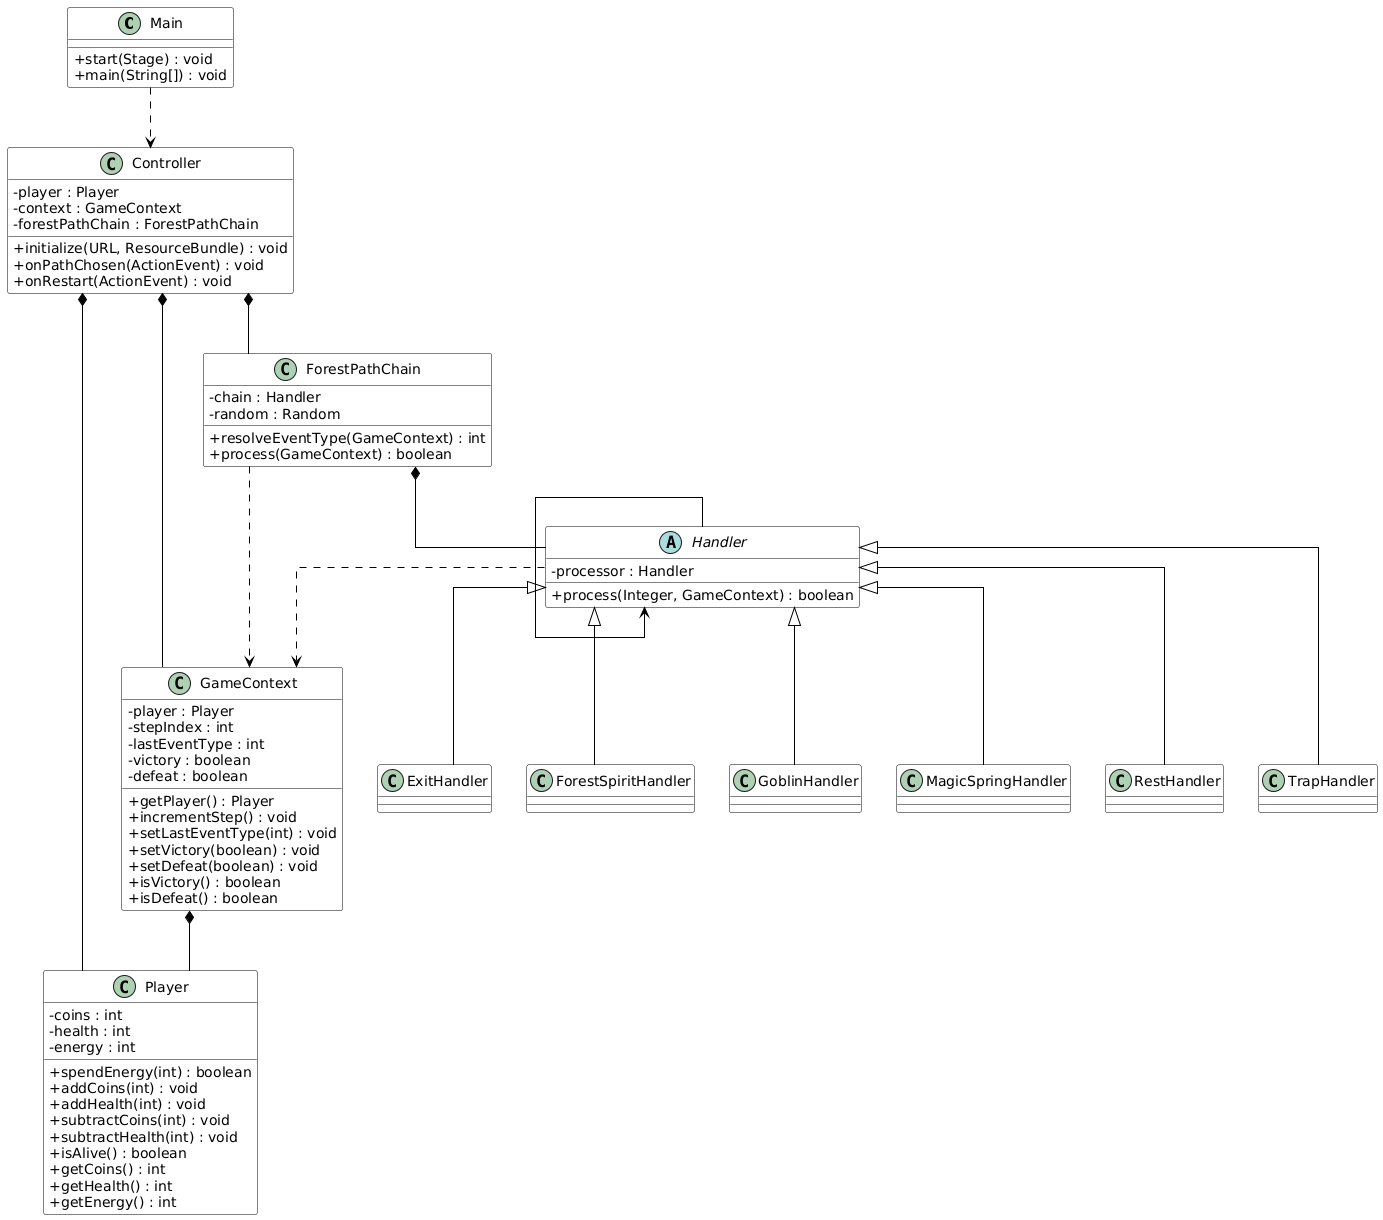

The diagram above was rendered by PlantUML. Its source (embedded in the PNG):
@startuml
skinparam class {
    BackgroundColor White
    BorderColor #000000
    FontColor #000000
    BackgroundColor<<enum>> White
    BackgroundColor<<abstract>> White
    ArrowColor Black
    BorderColor Black
}

skinparam classBackgroundColor White
hide stereotype
skinparam classAttributeIconSize 0
skinparam linetype ortho

class Main {
  + start(Stage) : void
  + main(String[]) : void
}

class Controller {
  - player : Player
  - context : GameContext
  - forestPathChain : ForestPathChain
  + initialize(URL, ResourceBundle) : void
  + onPathChosen(ActionEvent) : void
  + onRestart(ActionEvent) : void
}

class Player {
  - coins : int
  - health : int
  - energy : int
  + spendEnergy(int) : boolean
  + addCoins(int) : void
  + addHealth(int) : void
  + subtractCoins(int) : void
  + subtractHealth(int) : void
  + isAlive() : boolean
  + getCoins() : int
  + getHealth() : int
  + getEnergy() : int
}

class GameContext {
  - player : Player
  - stepIndex : int
  - lastEventType : int
  - victory : boolean
  - defeat : boolean
  + getPlayer() : Player
  + incrementStep() : void
  + setLastEventType(int) : void
  + setVictory(boolean) : void
  + setDefeat(boolean) : void
  + isVictory() : boolean
  + isDefeat() : boolean
}

class ForestPathChain {
  - chain : Handler
  - random : Random
  + resolveEventType(GameContext) : int
  + process(GameContext) : boolean
}

abstract class Handler {
  - processor : Handler
  + process(Integer, GameContext) : boolean
}

class ExitHandler
class ForestSpiritHandler
class GoblinHandler
class MagicSpringHandler
class RestHandler
class TrapHandler

Main ..> Controller

Controller *-- Player 
Controller *-- GameContext 
Controller *-- ForestPathChain 

GameContext *-- Player 

ForestPathChain *-- Handler 
ForestPathChain ..> GameContext 

Handler --> Handler 
Handler ..> GameContext 

Handler <|-- ExitHandler
Handler <|-- ForestSpiritHandler
Handler <|-- GoblinHandler
Handler <|-- MagicSpringHandler
Handler <|-- RestHandler
Handler <|-- TrapHandler
@enduml